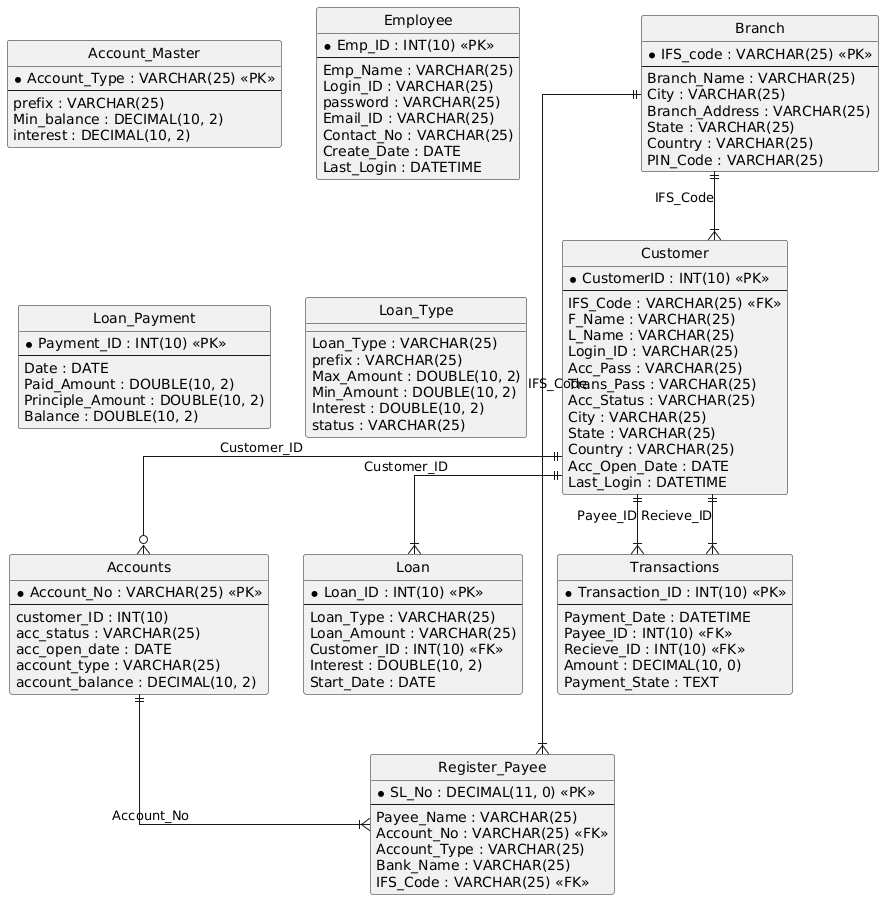

The diagram above was rendered by PlantUML. Its source (embedded in the PNG):
@startuml
hide circle
skinparam linetype ortho

entity "Accounts" as Accounts {
  * Account_No : VARCHAR(25) <<PK>>
  --
  customer_ID : INT(10)
  acc_status : VARCHAR(25)
  acc_open_date : DATE
  account_type : VARCHAR(25)
  account_balance : DECIMAL(10, 2)
}

entity "Branch" as Branch {
  * IFS_code : VARCHAR(25) <<PK>>
  --
  Branch_Name : VARCHAR(25)
  City : VARCHAR(25)
  Branch_Address : VARCHAR(25)
  State : VARCHAR(25)
  Country : VARCHAR(25)
  PIN_Code : VARCHAR(25)
}

entity "Account_Master" as Account_Master {
  * Account_Type : VARCHAR(25) <<PK>>
  --
  prefix : VARCHAR(25)
  Min_balance : DECIMAL(10, 2)
  interest : DECIMAL(10, 2)
}

entity "Customer" as Customer {
  * CustomerID : INT(10) <<PK>>
  --
  IFS_Code : VARCHAR(25) <<FK>>
  F_Name : VARCHAR(25)
  L_Name : VARCHAR(25)
  Login_ID : VARCHAR(25)
  Acc_Pass : VARCHAR(25)
  Trans_Pass : VARCHAR(25)
  Acc_Status : VARCHAR(25)
  City : VARCHAR(25)
  State : VARCHAR(25)
  Country : VARCHAR(25)
  Acc_Open_Date : DATE
  Last_Login : DATETIME
}

entity "Employee" as Employee {
  * Emp_ID : INT(10) <<PK>>
  --
  Emp_Name : VARCHAR(25)
  Login_ID : VARCHAR(25)
  password : VARCHAR(25)
  Email_ID : VARCHAR(25)
  Contact_No : VARCHAR(25)
  Create_Date : DATE
  Last_Login : DATETIME
}

entity "Loan" as Loan {
  * Loan_ID : INT(10) <<PK>>
  --
  Loan_Type : VARCHAR(25)
  Loan_Amount : VARCHAR(25)
  Customer_ID : INT(10) <<FK>>
  Interest : DOUBLE(10, 2)
  Start_Date : DATE
}

entity "Loan_Payment" as Loan_Payment {
  * Payment_ID : INT(10) <<PK>>
  --
  Date : DATE
  Paid_Amount : DOUBLE(10, 2)
  Principle_Amount : DOUBLE(10, 2)
  Balance : DOUBLE(10, 2)
}

entity "Loan_Type" as Loan_Type {
  Loan_Type : VARCHAR(25)
  prefix : VARCHAR(25)
  Max_Amount : DOUBLE(10, 2)
  Min_Amount : DOUBLE(10, 2)
  Interest : DOUBLE(10, 2)
  status : VARCHAR(25)
}

entity "Register_Payee" as Register_Payee {
  * SL_No : DECIMAL(11, 0) <<PK>>
  --
  Payee_Name : VARCHAR(25)
  Account_No : VARCHAR(25) <<FK>>
  Account_Type : VARCHAR(25)
  Bank_Name : VARCHAR(25)
  IFS_Code : VARCHAR(25) <<FK>>
}

entity "Transactions" as Transactions {
  * Transaction_ID : INT(10) <<PK>>
  --
  Payment_Date : DATETIME
  Payee_ID : INT(10) <<FK>>
  Recieve_ID : INT(10) <<FK>>
  Amount : DECIMAL(10, 0)
  Payment_State : TEXT
}

Customer ||--o{ Accounts : "Customer_ID"
Branch ||--|{ Customer : "IFS_Code"
Customer ||--|{ Loan : "Customer_ID"
Accounts ||--|{ Register_Payee : "Account_No"
Branch ||--|{ Register_Payee : "IFS_Code"
Customer ||--|{ Transactions : "Payee_ID"
Customer ||--|{ Transactions : "Recieve_ID"
@enduml